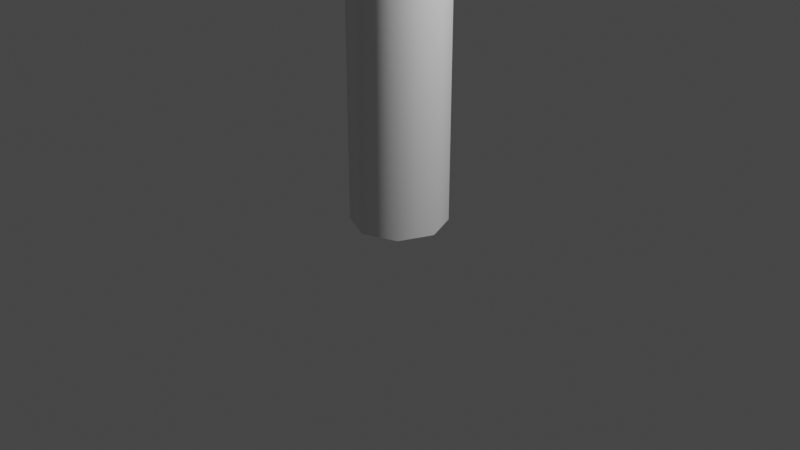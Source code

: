 # Source: BeamOfLight.blend  (saved by Blender 2.80.75; exported with 4.5.12 LTS)
import bpy
from mathutils import Matrix  # noqa: F401  (used for matrix-valued properties, if any)

bpy.ops.wm.read_factory_settings(use_empty=True)
scene = bpy.context.scene
scene.name = 'Scene'

# ---- collections
col_collection = bpy.data.collections.new('Collection'); scene.collection.children.link(col_collection)

# ---- world
world_world = bpy.data.worlds.new('World'); scene.world = world_world
world_world.use_nodes = True; world_world.node_tree.nodes.clear()
_N = world_world.node_tree.nodes; _L = world_world.node_tree.links
n0 = _N.new('ShaderNodeOutputWorld'); n0.name = 'World Output'; n0.location = (300, 300)
n1 = _N.new('ShaderNodeBackground'); n1.name = 'Background'; n1.location = (10, 300)
n1.inputs[0].default_value = (0.05088, 0.05088, 0.05088, 1.0)
_L.new(n1.outputs[0], n0.inputs[0])
n0.is_active_output = True
world_world.color = (0.05088, 0.05088, 0.05088)
world_world.use_sun_shadow = False
world_world.sun_shadow_jitter_overblur = 0.0

# ---- cameras
cam_camera = bpy.data.cameras.new('Camera')
cam_camera.clip_end = 100.0
cam_camera.ortho_scale = 7.314

# ---- lights
light_light = bpy.data.lights.new('Light', 'POINT')
light_light.transmission_factor = 0.0
light_light.energy = 1000.0
light_light.shadow_soft_size = 0.1
light_light.shadow_maximum_resolution = 0.006
light_light.use_absolute_resolution = True

# ---- meshes
me_cylinder = bpy.data.meshes.new('Cylinder')
me_cylinder.from_pydata([(0.0, 0.5, 0.0), (0.0, 0.5, 8.656), (0.3536, 0.3536, 0.0), (0.3536, 0.3536, 8.656), (0.5, -2.186e-08, 0.0), (0.5, -2.186e-08, 8.656), (0.3536, -0.3536, 0.0), (0.3536, -0.3536, 8.656), (-4.371e-08, -0.5, 0.0), (-4.371e-08, -0.5, 8.656), (-0.3536, -0.3536, 0.0), (-0.3536, -0.3536, 8.656), (-0.5, 5.962e-09, 0.0), (-0.5, 5.962e-09, 8.656), (-0.3536, 0.3536, 0.0), (-0.3536, 0.3536, 8.656)], [], [(0, 1, 3, 2), (2, 3, 5, 4), (4, 5, 7, 6), (6, 7, 9, 8), (8, 9, 11, 10), (10, 11, 13, 12), (12, 13, 15, 14), (14, 15, 1, 0)])
me_cylinder.polygons.foreach_set('use_smooth', [True] * 8)
_uv = me_cylinder.uv_layers.new(name='UVMap')
_uv.uv.foreach_set('vector', [1.0, 0.0, 1.0, 1.0, 0.875, 1.0, 0.875, 0.0, 0.875, 0.0, 0.875, 1.0, 0.75, 1.0, 0.75, 0.0, 0.75, 0.0, 0.75, 1.0, 0.625, 1.0, 0.625, 0.0, 0.625, 0.0, 0.625, 1.0, 0.5, 1.0, 0.5, 0.0, 0.5, 0.0, 0.5, 1.0, 0.375, 1.0, 0.375, 0.0, 0.375, 0.0, 0.375, 1.0, 0.25, 1.0, 0.25, 0.0, 0.25, 0.0, 0.25, 1.0, 0.125, 1.0, 0.125, 0.0, 0.125, 0.0, 0.125, 1.0, 0.0, 1.0, 0.0, 0.0])
me_cylinder.use_remesh_preserve_volume = False
me_cylinder.use_remesh_preserve_attributes = False
me_cylinder.use_mirror_vertex_groups = False
me_cylinder.update()

# ---- objects
ob_light = bpy.data.objects.new('Light', light_light)
ob_camera = bpy.data.objects.new('Camera', cam_camera)
ob_cylinder = bpy.data.objects.new('Cylinder', me_cylinder)

# ---- transforms, parenting, visibility, modifiers, constraints
ob_light.location = (4.076, 1.005, 5.904)
ob_light.rotation_euler = (0.6503, 0.05522, 1.866)
ob_light.lock_rotations_4d = False
ob_light.empty_display_type = 'ARROWS'
ob_light.color = (0.0, 0.0, 0.0, 0.0)
ob_light.lineart.crease_threshold = 0.0
ob_camera.location = (7.359, -6.926, 4.958)
ob_camera.rotation_euler = (1.109, 0.0, 0.8149)
ob_camera.lock_rotations_4d = False
ob_camera.empty_display_type = 'ARROWS'
ob_camera.color = (0.0, 0.0, 0.0, 0.0)
ob_camera.display_type = 'WIRE'
ob_camera.lineart.crease_threshold = 0.0
ob_cylinder.location = (0.0, 0.0, 0.0)
ob_cylinder.lineart.crease_threshold = 0.0

# ---- collection membership
col_collection.objects.link(ob_light)
col_collection.objects.link(ob_camera)
col_collection.objects.link(ob_cylinder)

# ---- scene / render settings (as saved in the file)
scene.camera = ob_camera
scene.frame_start = 1; scene.frame_end = 250; scene.frame_set(1)
scene.render.engine = 'BLENDER_EEVEE_NEXT'
scene.cycles.use_denoising = False
scene.cycles.samples = 128
scene.cycles.sampling_pattern = 'TABULATED_SOBOL'
scene.cycles.use_adaptive_sampling = False
scene.cycles.use_light_tree = False
scene.view_settings.view_transform = 'Filmic'
bpy.context.view_layer.update()
